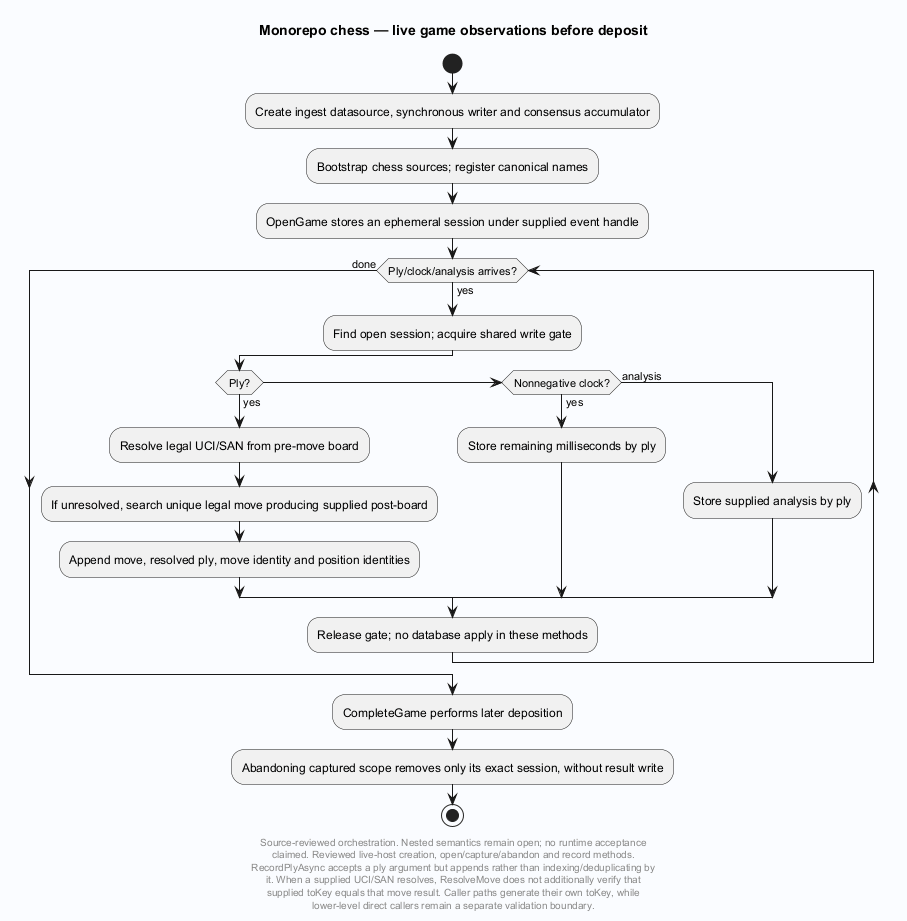

The diagram above was rendered by PlantUML. Its source (embedded in the PNG):
@startuml
' Evidence: Laplace/app/Laplace.Chess/Service/ChessLiveGameHost.cs SHA256 c21e41170effafece6bef980d63426f707df9a7de34a0992bd5a7544704fcdce
skinparam backgroundColor #FAFCFF
skinparam shadowing false
skinparam defaultFontName SansSerif
title Monorepo chess — live game observations before deposit
start
:Create ingest datasource, synchronous writer and consensus accumulator;
:Bootstrap chess sources; register canonical names;
:OpenGame stores an ephemeral session under supplied event handle;
while (Ply/clock/analysis arrives?) is (yes)
 :Find open session; acquire shared write gate;
 if (Ply?) then (yes)
  :Resolve legal UCI/SAN from pre-move board;
  :If unresolved, search unique legal move producing supplied post-board;
  :Append move, resolved ply, move identity and position identities;
 elseif (Nonnegative clock?) then (yes)
  :Store remaining milliseconds by ply;
 else (analysis)
  :Store supplied analysis by ply;
 endif
 :Release gate; no database apply in these methods;
endwhile (done)
:CompleteGame performs later deposition;
:Abandoning captured scope removes only its exact session, without result write;
stop
footer
Source-reviewed orchestration. Nested semantics remain open; no runtime acceptance
claimed. Reviewed live-host creation, open/capture/abandon and record methods.
RecordPlyAsync accepts a ply argument but appends rather than indexing/deduplicating by
it. When a supplied UCI/SAN resolves, ResolveMove does not additionally verify that
supplied toKey equals that move result. Caller paths generate their own toKey, while
lower-level direct callers remain a separate validation boundary.
end footer

@enduml